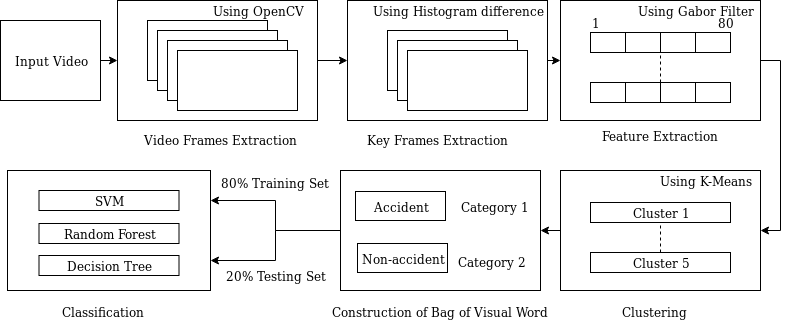

The diagram above was exported from draw.io. Its source (the exported page's mxGraphModel, read from the mxfile embedded in the PNG):
<mxGraphModel dx="813" dy="464" grid="1" gridSize="10" guides="1" tooltips="1" connect="1" arrows="1" fold="1" page="1" pageScale="1" pageWidth="827" pageHeight="1169" math="0" shadow="0">
  <root>
    <mxCell id="0" />
    <mxCell id="1" parent="0" />
    <mxCell id="YXB3hiwXhXcnn2EPdNys-72" style="edgeStyle=orthogonalEdgeStyle;rounded=0;orthogonalLoop=1;jettySize=auto;html=1;exitX=1;exitY=0.5;exitDx=0;exitDy=0;entryX=0;entryY=0.5;entryDx=0;entryDy=0;endArrow=classic;endFill=1;" edge="1" parent="1" source="YXB3hiwXhXcnn2EPdNys-11" target="YXB3hiwXhXcnn2EPdNys-15">
      <mxGeometry relative="1" as="geometry" />
    </mxCell>
    <mxCell id="YXB3hiwXhXcnn2EPdNys-11" value="" style="rounded=0;whiteSpace=wrap;html=1;" vertex="1" parent="1">
      <mxGeometry x="387" y="60" width="200" height="120" as="geometry" />
    </mxCell>
    <mxCell id="YXB3hiwXhXcnn2EPdNys-71" style="edgeStyle=orthogonalEdgeStyle;rounded=0;orthogonalLoop=1;jettySize=auto;html=1;exitX=1;exitY=0.5;exitDx=0;exitDy=0;entryX=0;entryY=0.5;entryDx=0;entryDy=0;endArrow=classic;endFill=1;" edge="1" parent="1" source="YXB3hiwXhXcnn2EPdNys-9" target="YXB3hiwXhXcnn2EPdNys-11">
      <mxGeometry relative="1" as="geometry" />
    </mxCell>
    <mxCell id="YXB3hiwXhXcnn2EPdNys-9" value="" style="rounded=0;whiteSpace=wrap;html=1;" vertex="1" parent="1">
      <mxGeometry x="157" y="60" width="200" height="120" as="geometry" />
    </mxCell>
    <mxCell id="YXB3hiwXhXcnn2EPdNys-70" style="edgeStyle=orthogonalEdgeStyle;rounded=0;orthogonalLoop=1;jettySize=auto;html=1;exitX=1;exitY=0.5;exitDx=0;exitDy=0;entryX=0;entryY=0.5;entryDx=0;entryDy=0;endArrow=classic;endFill=1;" edge="1" parent="1" source="YXB3hiwXhXcnn2EPdNys-1" target="YXB3hiwXhXcnn2EPdNys-9">
      <mxGeometry relative="1" as="geometry" />
    </mxCell>
    <mxCell id="YXB3hiwXhXcnn2EPdNys-1" value="Input Video" style="rounded=0;whiteSpace=wrap;html=1;" vertex="1" parent="1">
      <mxGeometry x="40" y="80" width="100" height="80" as="geometry" />
    </mxCell>
    <mxCell id="YXB3hiwXhXcnn2EPdNys-2" value="" style="rounded=0;whiteSpace=wrap;html=1;" vertex="1" parent="1">
      <mxGeometry x="187" y="80" width="120" height="60" as="geometry" />
    </mxCell>
    <mxCell id="YXB3hiwXhXcnn2EPdNys-3" value="" style="rounded=0;whiteSpace=wrap;html=1;" vertex="1" parent="1">
      <mxGeometry x="197" y="90" width="120" height="60" as="geometry" />
    </mxCell>
    <mxCell id="YXB3hiwXhXcnn2EPdNys-4" value="" style="rounded=0;whiteSpace=wrap;html=1;" vertex="1" parent="1">
      <mxGeometry x="207" y="100" width="120" height="60" as="geometry" />
    </mxCell>
    <mxCell id="YXB3hiwXhXcnn2EPdNys-5" value="" style="rounded=0;whiteSpace=wrap;html=1;" vertex="1" parent="1">
      <mxGeometry x="217" y="110" width="120" height="60" as="geometry" />
    </mxCell>
    <mxCell id="YXB3hiwXhXcnn2EPdNys-6" value="" style="rounded=0;whiteSpace=wrap;html=1;" vertex="1" parent="1">
      <mxGeometry x="427" y="90" width="120" height="60" as="geometry" />
    </mxCell>
    <mxCell id="YXB3hiwXhXcnn2EPdNys-7" value="" style="rounded=0;whiteSpace=wrap;html=1;" vertex="1" parent="1">
      <mxGeometry x="437" y="100" width="120" height="60" as="geometry" />
    </mxCell>
    <mxCell id="YXB3hiwXhXcnn2EPdNys-8" value="" style="rounded=0;whiteSpace=wrap;html=1;" vertex="1" parent="1">
      <mxGeometry x="447" y="110" width="120" height="60" as="geometry" />
    </mxCell>
    <mxCell id="YXB3hiwXhXcnn2EPdNys-10" value="Using OpenCV" style="text;html=1;strokeColor=none;fillColor=none;align=center;verticalAlign=middle;whiteSpace=wrap;rounded=0;" vertex="1" parent="1">
      <mxGeometry x="237" y="60" width="120" height="20" as="geometry" />
    </mxCell>
    <mxCell id="YXB3hiwXhXcnn2EPdNys-12" value="Using Histogram difference" style="text;html=1;strokeColor=none;fillColor=none;align=center;verticalAlign=middle;whiteSpace=wrap;rounded=0;" vertex="1" parent="1">
      <mxGeometry x="407" y="60" width="180" height="20" as="geometry" />
    </mxCell>
    <mxCell id="YXB3hiwXhXcnn2EPdNys-13" value="Video Frames Extraction" style="text;html=1;resizable=0;points=[];autosize=1;align=left;verticalAlign=top;spacingTop=-4;" vertex="1" parent="1">
      <mxGeometry x="182" y="190" width="170" height="20" as="geometry" />
    </mxCell>
    <mxCell id="YXB3hiwXhXcnn2EPdNys-14" value="Key Frames Extraction" style="text;html=1;resizable=0;points=[];autosize=1;align=left;verticalAlign=top;spacingTop=-4;" vertex="1" parent="1">
      <mxGeometry x="405" y="190" width="160" height="20" as="geometry" />
    </mxCell>
    <mxCell id="YXB3hiwXhXcnn2EPdNys-74" style="edgeStyle=orthogonalEdgeStyle;rounded=0;orthogonalLoop=1;jettySize=auto;html=1;exitX=1;exitY=0.5;exitDx=0;exitDy=0;entryX=1;entryY=0.5;entryDx=0;entryDy=0;endArrow=classic;endFill=1;" edge="1" parent="1" source="YXB3hiwXhXcnn2EPdNys-15" target="YXB3hiwXhXcnn2EPdNys-30">
      <mxGeometry relative="1" as="geometry" />
    </mxCell>
    <mxCell id="YXB3hiwXhXcnn2EPdNys-15" value="" style="rounded=0;whiteSpace=wrap;html=1;" vertex="1" parent="1">
      <mxGeometry x="600" y="60" width="200" height="120" as="geometry" />
    </mxCell>
    <mxCell id="YXB3hiwXhXcnn2EPdNys-16" value="Using Gabor Filter" style="text;html=1;strokeColor=none;fillColor=none;align=center;verticalAlign=middle;whiteSpace=wrap;rounded=0;" vertex="1" parent="1">
      <mxGeometry x="670" y="60" width="130" height="20" as="geometry" />
    </mxCell>
    <mxCell id="YXB3hiwXhXcnn2EPdNys-17" value="" style="rounded=0;whiteSpace=wrap;html=1;" vertex="1" parent="1">
      <mxGeometry x="630" y="92" width="140" height="20" as="geometry" />
    </mxCell>
    <mxCell id="YXB3hiwXhXcnn2EPdNys-18" value="" style="rounded=0;whiteSpace=wrap;html=1;" vertex="1" parent="1">
      <mxGeometry x="630" y="142" width="140" height="20" as="geometry" />
    </mxCell>
    <mxCell id="YXB3hiwXhXcnn2EPdNys-19" value="" style="endArrow=none;dashed=1;html=1;entryX=0.5;entryY=1;entryDx=0;entryDy=0;exitX=0.5;exitY=0;exitDx=0;exitDy=0;" edge="1" parent="1" source="YXB3hiwXhXcnn2EPdNys-18" target="YXB3hiwXhXcnn2EPdNys-17">
      <mxGeometry width="50" height="50" relative="1" as="geometry">
        <mxPoint x="699" y="132" as="sourcePoint" />
        <mxPoint x="699" y="122" as="targetPoint" />
        <Array as="points" />
      </mxGeometry>
    </mxCell>
    <mxCell id="YXB3hiwXhXcnn2EPdNys-20" style="edgeStyle=orthogonalEdgeStyle;rounded=0;orthogonalLoop=1;jettySize=auto;html=1;exitX=0.25;exitY=0;exitDx=0;exitDy=0;entryX=0.25;entryY=1;entryDx=0;entryDy=0;endArrow=none;endFill=0;" edge="1" parent="1" source="YXB3hiwXhXcnn2EPdNys-17" target="YXB3hiwXhXcnn2EPdNys-17">
      <mxGeometry relative="1" as="geometry" />
    </mxCell>
    <mxCell id="YXB3hiwXhXcnn2EPdNys-21" style="edgeStyle=orthogonalEdgeStyle;rounded=0;orthogonalLoop=1;jettySize=auto;html=1;exitX=0.5;exitY=0;exitDx=0;exitDy=0;entryX=0.5;entryY=1;entryDx=0;entryDy=0;endArrow=none;endFill=0;" edge="1" parent="1" source="YXB3hiwXhXcnn2EPdNys-17" target="YXB3hiwXhXcnn2EPdNys-17">
      <mxGeometry relative="1" as="geometry" />
    </mxCell>
    <mxCell id="YXB3hiwXhXcnn2EPdNys-22" style="edgeStyle=orthogonalEdgeStyle;rounded=0;orthogonalLoop=1;jettySize=auto;html=1;exitX=0.75;exitY=0;exitDx=0;exitDy=0;entryX=0.75;entryY=1;entryDx=0;entryDy=0;endArrow=none;endFill=0;" edge="1" parent="1" source="YXB3hiwXhXcnn2EPdNys-17" target="YXB3hiwXhXcnn2EPdNys-17">
      <mxGeometry relative="1" as="geometry" />
    </mxCell>
    <mxCell id="YXB3hiwXhXcnn2EPdNys-23" style="edgeStyle=orthogonalEdgeStyle;rounded=0;orthogonalLoop=1;jettySize=auto;html=1;exitX=0.25;exitY=0;exitDx=0;exitDy=0;entryX=0.25;entryY=1;entryDx=0;entryDy=0;endArrow=none;endFill=0;" edge="1" parent="1" source="YXB3hiwXhXcnn2EPdNys-18" target="YXB3hiwXhXcnn2EPdNys-18">
      <mxGeometry relative="1" as="geometry" />
    </mxCell>
    <mxCell id="YXB3hiwXhXcnn2EPdNys-24" style="edgeStyle=orthogonalEdgeStyle;rounded=0;orthogonalLoop=1;jettySize=auto;html=1;exitX=0.5;exitY=0;exitDx=0;exitDy=0;entryX=0.5;entryY=1;entryDx=0;entryDy=0;endArrow=none;endFill=0;" edge="1" parent="1" source="YXB3hiwXhXcnn2EPdNys-18" target="YXB3hiwXhXcnn2EPdNys-18">
      <mxGeometry relative="1" as="geometry" />
    </mxCell>
    <mxCell id="YXB3hiwXhXcnn2EPdNys-25" style="edgeStyle=orthogonalEdgeStyle;rounded=0;orthogonalLoop=1;jettySize=auto;html=1;exitX=0.75;exitY=0;exitDx=0;exitDy=0;entryX=0.75;entryY=1;entryDx=0;entryDy=0;endArrow=none;endFill=0;" edge="1" parent="1" source="YXB3hiwXhXcnn2EPdNys-18" target="YXB3hiwXhXcnn2EPdNys-18">
      <mxGeometry relative="1" as="geometry" />
    </mxCell>
    <mxCell id="YXB3hiwXhXcnn2EPdNys-26" value="1" style="text;html=1;strokeColor=none;fillColor=none;align=center;verticalAlign=middle;whiteSpace=wrap;rounded=0;" vertex="1" parent="1">
      <mxGeometry x="630" y="72" width="10" height="20" as="geometry" />
    </mxCell>
    <mxCell id="YXB3hiwXhXcnn2EPdNys-27" value="80" style="text;html=1;strokeColor=none;fillColor=none;align=center;verticalAlign=middle;whiteSpace=wrap;rounded=0;" vertex="1" parent="1">
      <mxGeometry x="760" y="72" width="10" height="20" as="geometry" />
    </mxCell>
    <mxCell id="YXB3hiwXhXcnn2EPdNys-29" value="Feature Extraction" style="text;html=1;resizable=0;points=[];autosize=1;align=left;verticalAlign=top;spacingTop=-4;" vertex="1" parent="1">
      <mxGeometry x="640" y="186" width="130" height="20" as="geometry" />
    </mxCell>
    <mxCell id="YXB3hiwXhXcnn2EPdNys-75" style="edgeStyle=orthogonalEdgeStyle;rounded=0;orthogonalLoop=1;jettySize=auto;html=1;exitX=0;exitY=0.5;exitDx=0;exitDy=0;entryX=1;entryY=0.5;entryDx=0;entryDy=0;endArrow=classic;endFill=1;" edge="1" parent="1" source="YXB3hiwXhXcnn2EPdNys-30" target="YXB3hiwXhXcnn2EPdNys-46">
      <mxGeometry relative="1" as="geometry" />
    </mxCell>
    <mxCell id="YXB3hiwXhXcnn2EPdNys-30" value="" style="rounded=0;whiteSpace=wrap;html=1;" vertex="1" parent="1">
      <mxGeometry x="600" y="230" width="200" height="120" as="geometry" />
    </mxCell>
    <mxCell id="YXB3hiwXhXcnn2EPdNys-31" value="Using K-Means " style="text;html=1;strokeColor=none;fillColor=none;align=center;verticalAlign=middle;whiteSpace=wrap;rounded=0;" vertex="1" parent="1">
      <mxGeometry x="690" y="230" width="110" height="20" as="geometry" />
    </mxCell>
    <mxCell id="YXB3hiwXhXcnn2EPdNys-32" value="Cluster 1" style="rounded=0;whiteSpace=wrap;html=1;" vertex="1" parent="1">
      <mxGeometry x="630" y="262" width="140" height="20" as="geometry" />
    </mxCell>
    <mxCell id="YXB3hiwXhXcnn2EPdNys-33" value="Cluster 5" style="rounded=0;whiteSpace=wrap;html=1;" vertex="1" parent="1">
      <mxGeometry x="630" y="312" width="140" height="20" as="geometry" />
    </mxCell>
    <mxCell id="YXB3hiwXhXcnn2EPdNys-34" value="" style="endArrow=none;dashed=1;html=1;entryX=0.5;entryY=1;entryDx=0;entryDy=0;exitX=0.5;exitY=0;exitDx=0;exitDy=0;" edge="1" parent="1" source="YXB3hiwXhXcnn2EPdNys-33" target="YXB3hiwXhXcnn2EPdNys-32">
      <mxGeometry width="50" height="50" relative="1" as="geometry">
        <mxPoint x="699" y="302" as="sourcePoint" />
        <mxPoint x="699" y="292" as="targetPoint" />
        <Array as="points" />
      </mxGeometry>
    </mxCell>
    <mxCell id="YXB3hiwXhXcnn2EPdNys-43" value="Clustering" style="text;html=1;resizable=0;points=[];autosize=1;align=left;verticalAlign=top;spacingTop=-4;" vertex="1" parent="1">
      <mxGeometry x="660" y="362" width="80" height="20" as="geometry" />
    </mxCell>
    <mxCell id="YXB3hiwXhXcnn2EPdNys-62" style="edgeStyle=orthogonalEdgeStyle;rounded=0;orthogonalLoop=1;jettySize=auto;html=1;exitX=0;exitY=0.5;exitDx=0;exitDy=0;entryX=1;entryY=0.25;entryDx=0;entryDy=0;endArrow=classic;endFill=1;" edge="1" parent="1" source="YXB3hiwXhXcnn2EPdNys-46" target="YXB3hiwXhXcnn2EPdNys-61">
      <mxGeometry relative="1" as="geometry" />
    </mxCell>
    <mxCell id="YXB3hiwXhXcnn2EPdNys-63" style="edgeStyle=orthogonalEdgeStyle;rounded=0;orthogonalLoop=1;jettySize=auto;html=1;exitX=0;exitY=0.5;exitDx=0;exitDy=0;entryX=1;entryY=0.75;entryDx=0;entryDy=0;endArrow=classic;endFill=1;" edge="1" parent="1" source="YXB3hiwXhXcnn2EPdNys-46" target="YXB3hiwXhXcnn2EPdNys-61">
      <mxGeometry relative="1" as="geometry" />
    </mxCell>
    <mxCell id="YXB3hiwXhXcnn2EPdNys-46" value="" style="rounded=0;whiteSpace=wrap;html=1;" vertex="1" parent="1">
      <mxGeometry x="380" y="230" width="200" height="120" as="geometry" />
    </mxCell>
    <mxCell id="YXB3hiwXhXcnn2EPdNys-51" value="Construction of Bag of Visual Word" style="text;html=1;resizable=0;points=[];autosize=1;align=left;verticalAlign=top;spacingTop=-4;" vertex="1" parent="1">
      <mxGeometry x="370" y="362" width="230" height="20" as="geometry" />
    </mxCell>
    <mxCell id="YXB3hiwXhXcnn2EPdNys-52" value="Accident" style="rounded=0;whiteSpace=wrap;html=1;" vertex="1" parent="1">
      <mxGeometry x="395" y="251" width="90" height="29" as="geometry" />
    </mxCell>
    <mxCell id="YXB3hiwXhXcnn2EPdNys-53" value="Non-accident" style="rounded=0;whiteSpace=wrap;html=1;" vertex="1" parent="1">
      <mxGeometry x="397" y="303" width="90" height="29" as="geometry" />
    </mxCell>
    <mxCell id="YXB3hiwXhXcnn2EPdNys-57" value="Category 1" style="text;html=1;strokeColor=none;fillColor=none;align=center;verticalAlign=middle;whiteSpace=wrap;rounded=0;" vertex="1" parent="1">
      <mxGeometry x="500" y="252" width="70" height="28" as="geometry" />
    </mxCell>
    <mxCell id="YXB3hiwXhXcnn2EPdNys-58" value="Category 2" style="text;html=1;strokeColor=none;fillColor=none;align=center;verticalAlign=middle;whiteSpace=wrap;rounded=0;" vertex="1" parent="1">
      <mxGeometry x="497" y="307" width="70" height="28" as="geometry" />
    </mxCell>
    <mxCell id="YXB3hiwXhXcnn2EPdNys-61" value="" style="rounded=0;whiteSpace=wrap;html=1;" vertex="1" parent="1">
      <mxGeometry x="47" y="230" width="203" height="120" as="geometry" />
    </mxCell>
    <mxCell id="YXB3hiwXhXcnn2EPdNys-64" value="80% Training Set" style="text;html=1;strokeColor=none;fillColor=none;align=center;verticalAlign=middle;whiteSpace=wrap;rounded=0;" vertex="1" parent="1">
      <mxGeometry x="257" y="232" width="113" height="20" as="geometry" />
    </mxCell>
    <mxCell id="YXB3hiwXhXcnn2EPdNys-65" value="20% Testing Set" style="text;html=1;strokeColor=none;fillColor=none;align=center;verticalAlign=middle;whiteSpace=wrap;rounded=0;" vertex="1" parent="1">
      <mxGeometry x="258.5" y="325" width="113" height="20" as="geometry" />
    </mxCell>
    <mxCell id="YXB3hiwXhXcnn2EPdNys-66" value="Classification" style="text;html=1;resizable=0;points=[];autosize=1;align=left;verticalAlign=top;spacingTop=-4;" vertex="1" parent="1">
      <mxGeometry x="100" y="362" width="100" height="20" as="geometry" />
    </mxCell>
    <mxCell id="YXB3hiwXhXcnn2EPdNys-67" value="SVM" style="rounded=0;whiteSpace=wrap;html=1;" vertex="1" parent="1">
      <mxGeometry x="78.5" y="250" width="140" height="20" as="geometry" />
    </mxCell>
    <mxCell id="YXB3hiwXhXcnn2EPdNys-68" value="Random Forest" style="rounded=0;whiteSpace=wrap;html=1;" vertex="1" parent="1">
      <mxGeometry x="78.5" y="283" width="140" height="20" as="geometry" />
    </mxCell>
    <mxCell id="YXB3hiwXhXcnn2EPdNys-69" value="Decision Tree" style="rounded=0;whiteSpace=wrap;html=1;" vertex="1" parent="1">
      <mxGeometry x="78.5" y="315" width="140" height="20" as="geometry" />
    </mxCell>
  </root>
</mxGraphModel>